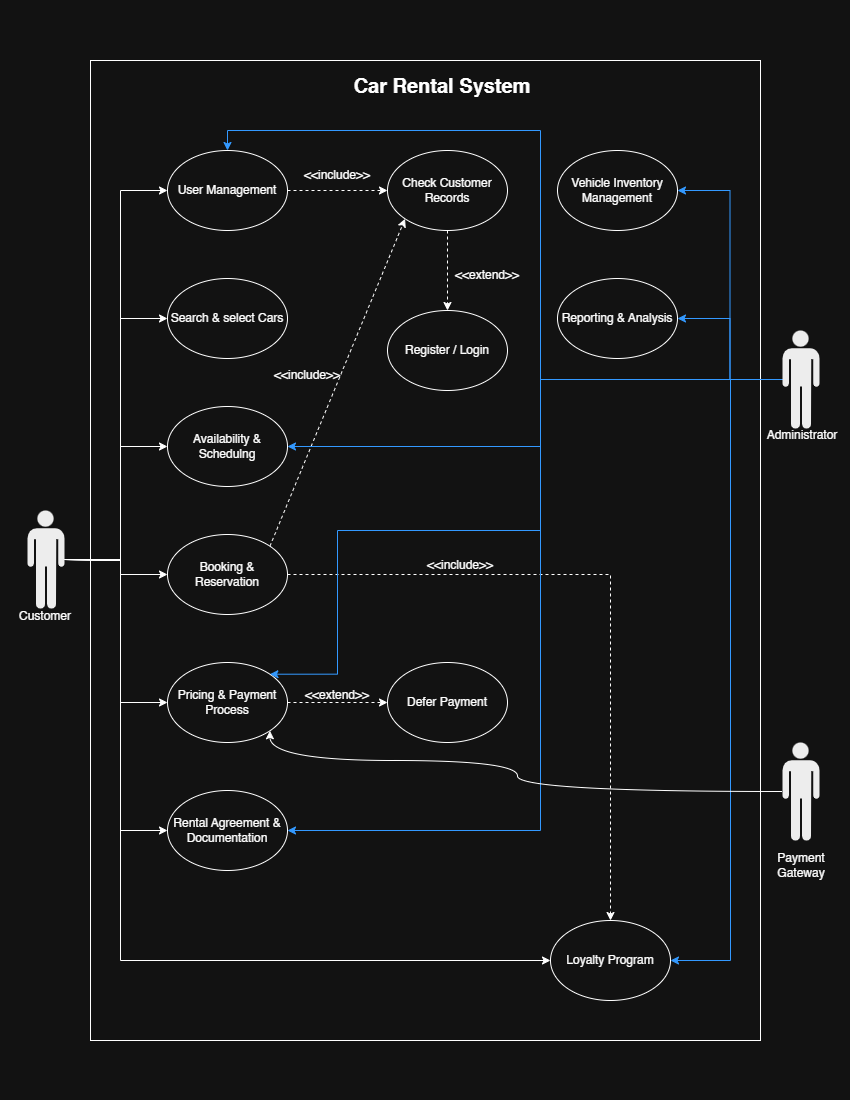

The diagram above was exported from draw.io. Its source (the exported page's mxGraphModel, read from the mxfile embedded in the PNG):
<mxGraphModel dx="2008" dy="1167" grid="0" gridSize="10" guides="1" tooltips="1" connect="1" arrows="1" fold="1" page="1" pageScale="1" pageWidth="850" pageHeight="1100" math="0" shadow="0">
  <root>
    <mxCell id="0" />
    <mxCell id="1" parent="0" />
    <mxCell id="KD9PYuzohHq4luVNRM3h-57" value="" style="rounded=0;whiteSpace=wrap;html=1;fillColor=none;movable=1;resizable=1;rotatable=1;deletable=1;editable=1;locked=0;connectable=1;" vertex="1" parent="1">
      <mxGeometry x="90" y="60" width="670" height="980" as="geometry" />
    </mxCell>
    <mxCell id="KD9PYuzohHq4luVNRM3h-19" value="" style="edgeStyle=orthogonalEdgeStyle;rounded=0;orthogonalLoop=1;jettySize=auto;html=1;dashed=1;" edge="1" parent="1" source="KD9PYuzohHq4luVNRM3h-4" target="KD9PYuzohHq4luVNRM3h-18">
      <mxGeometry relative="1" as="geometry" />
    </mxCell>
    <mxCell id="KD9PYuzohHq4luVNRM3h-4" value="User Management" style="ellipse;whiteSpace=wrap;html=1;" vertex="1" parent="1">
      <mxGeometry x="167" y="150" width="120" height="80" as="geometry" />
    </mxCell>
    <mxCell id="KD9PYuzohHq4luVNRM3h-5" value="Search &amp;amp; select Cars" style="ellipse;whiteSpace=wrap;html=1;" vertex="1" parent="1">
      <mxGeometry x="167" y="278" width="120" height="80" as="geometry" />
    </mxCell>
    <mxCell id="KD9PYuzohHq4luVNRM3h-52" style="rounded=0;orthogonalLoop=1;jettySize=auto;html=1;entryX=0;entryY=1;entryDx=0;entryDy=0;dashed=1;exitX=1;exitY=0;exitDx=0;exitDy=0;" edge="1" parent="1" source="KD9PYuzohHq4luVNRM3h-7" target="KD9PYuzohHq4luVNRM3h-18">
      <mxGeometry relative="1" as="geometry" />
    </mxCell>
    <mxCell id="KD9PYuzohHq4luVNRM3h-61" style="edgeStyle=orthogonalEdgeStyle;rounded=0;orthogonalLoop=1;jettySize=auto;html=1;dashed=1;" edge="1" parent="1" source="KD9PYuzohHq4luVNRM3h-7" target="KD9PYuzohHq4luVNRM3h-59">
      <mxGeometry relative="1" as="geometry" />
    </mxCell>
    <mxCell id="KD9PYuzohHq4luVNRM3h-7" value="Booking &amp;amp; Reservation" style="ellipse;whiteSpace=wrap;html=1;" vertex="1" parent="1">
      <mxGeometry x="167" y="534" width="120" height="80" as="geometry" />
    </mxCell>
    <mxCell id="KD9PYuzohHq4luVNRM3h-55" value="" style="edgeStyle=orthogonalEdgeStyle;rounded=0;orthogonalLoop=1;jettySize=auto;html=1;dashed=1;" edge="1" parent="1" source="KD9PYuzohHq4luVNRM3h-9" target="KD9PYuzohHq4luVNRM3h-54">
      <mxGeometry relative="1" as="geometry" />
    </mxCell>
    <mxCell id="KD9PYuzohHq4luVNRM3h-9" value="Pricing &amp;amp; Payment Process" style="ellipse;whiteSpace=wrap;html=1;" vertex="1" parent="1">
      <mxGeometry x="167" y="662" width="120" height="80" as="geometry" />
    </mxCell>
    <mxCell id="KD9PYuzohHq4luVNRM3h-11" value="Rental Agreement &amp;amp; Documentation" style="ellipse;whiteSpace=wrap;html=1;" vertex="1" parent="1">
      <mxGeometry x="167" y="790" width="120" height="80" as="geometry" />
    </mxCell>
    <mxCell id="KD9PYuzohHq4luVNRM3h-13" value="Availability &amp;amp; Schedulng" style="ellipse;whiteSpace=wrap;html=1;" vertex="1" parent="1">
      <mxGeometry x="167" y="406" width="120" height="80" as="geometry" />
    </mxCell>
    <mxCell id="KD9PYuzohHq4luVNRM3h-31" style="edgeStyle=orthogonalEdgeStyle;rounded=0;orthogonalLoop=1;jettySize=auto;html=1;entryX=0;entryY=0.5;entryDx=0;entryDy=0;exitX=1;exitY=0.5;exitDx=0;exitDy=0;exitPerimeter=0;" edge="1" parent="1" source="KD9PYuzohHq4luVNRM3h-14" target="KD9PYuzohHq4luVNRM3h-4">
      <mxGeometry relative="1" as="geometry">
        <Array as="points">
          <mxPoint x="64" y="560" />
          <mxPoint x="120" y="560" />
          <mxPoint x="120" y="190" />
        </Array>
      </mxGeometry>
    </mxCell>
    <mxCell id="KD9PYuzohHq4luVNRM3h-32" style="edgeStyle=orthogonalEdgeStyle;rounded=0;orthogonalLoop=1;jettySize=auto;html=1;entryX=0;entryY=0.5;entryDx=0;entryDy=0;exitX=1;exitY=0.5;exitDx=0;exitDy=0;exitPerimeter=0;" edge="1" parent="1" source="KD9PYuzohHq4luVNRM3h-14" target="KD9PYuzohHq4luVNRM3h-5">
      <mxGeometry relative="1" as="geometry">
        <Array as="points">
          <mxPoint x="120" y="559" />
          <mxPoint x="120" y="318" />
        </Array>
      </mxGeometry>
    </mxCell>
    <mxCell id="KD9PYuzohHq4luVNRM3h-33" style="edgeStyle=orthogonalEdgeStyle;rounded=0;orthogonalLoop=1;jettySize=auto;html=1;entryX=0;entryY=0.5;entryDx=0;entryDy=0;exitX=1;exitY=0.5;exitDx=0;exitDy=0;exitPerimeter=0;" edge="1" parent="1" source="KD9PYuzohHq4luVNRM3h-14" target="KD9PYuzohHq4luVNRM3h-13">
      <mxGeometry relative="1" as="geometry">
        <Array as="points">
          <mxPoint x="64" y="560" />
          <mxPoint x="120" y="560" />
          <mxPoint x="120" y="446" />
        </Array>
      </mxGeometry>
    </mxCell>
    <mxCell id="KD9PYuzohHq4luVNRM3h-34" style="edgeStyle=orthogonalEdgeStyle;rounded=0;orthogonalLoop=1;jettySize=auto;html=1;entryX=0;entryY=0.5;entryDx=0;entryDy=0;exitX=1;exitY=0.5;exitDx=0;exitDy=0;exitPerimeter=0;" edge="1" parent="1" source="KD9PYuzohHq4luVNRM3h-14" target="KD9PYuzohHq4luVNRM3h-7">
      <mxGeometry relative="1" as="geometry">
        <Array as="points">
          <mxPoint x="64" y="560" />
          <mxPoint x="120" y="560" />
          <mxPoint x="120" y="574" />
        </Array>
      </mxGeometry>
    </mxCell>
    <mxCell id="KD9PYuzohHq4luVNRM3h-35" style="edgeStyle=orthogonalEdgeStyle;rounded=0;orthogonalLoop=1;jettySize=auto;html=1;entryX=0;entryY=0.5;entryDx=0;entryDy=0;exitX=1;exitY=0.5;exitDx=0;exitDy=0;exitPerimeter=0;" edge="1" parent="1" source="KD9PYuzohHq4luVNRM3h-14" target="KD9PYuzohHq4luVNRM3h-9">
      <mxGeometry relative="1" as="geometry">
        <Array as="points">
          <mxPoint x="64" y="560" />
          <mxPoint x="120" y="560" />
          <mxPoint x="120" y="702" />
        </Array>
      </mxGeometry>
    </mxCell>
    <mxCell id="KD9PYuzohHq4luVNRM3h-36" style="edgeStyle=orthogonalEdgeStyle;rounded=0;orthogonalLoop=1;jettySize=auto;html=1;entryX=0;entryY=0.5;entryDx=0;entryDy=0;exitX=1;exitY=0.5;exitDx=0;exitDy=0;exitPerimeter=0;" edge="1" parent="1" source="KD9PYuzohHq4luVNRM3h-14" target="KD9PYuzohHq4luVNRM3h-11">
      <mxGeometry relative="1" as="geometry">
        <Array as="points">
          <mxPoint x="64" y="560" />
          <mxPoint x="120" y="560" />
          <mxPoint x="120" y="830" />
        </Array>
      </mxGeometry>
    </mxCell>
    <mxCell id="KD9PYuzohHq4luVNRM3h-62" style="edgeStyle=orthogonalEdgeStyle;rounded=0;orthogonalLoop=1;jettySize=auto;html=1;entryX=0;entryY=0.5;entryDx=0;entryDy=0;exitX=1;exitY=0.5;exitDx=0;exitDy=0;exitPerimeter=0;" edge="1" parent="1" source="KD9PYuzohHq4luVNRM3h-14" target="KD9PYuzohHq4luVNRM3h-59">
      <mxGeometry relative="1" as="geometry">
        <Array as="points">
          <mxPoint x="120" y="559" />
          <mxPoint x="120" y="960" />
        </Array>
      </mxGeometry>
    </mxCell>
    <object label="" Customer="" id="KD9PYuzohHq4luVNRM3h-14">
      <mxCell style="shape=mxgraph.signs.people.man_1;html=1;pointerEvents=1;fillColor=#000000;strokeColor=none;verticalLabelPosition=bottom;verticalAlign=top;align=center;" vertex="1" parent="1">
        <mxGeometry x="27" y="510" width="37" height="98" as="geometry" />
      </mxCell>
    </object>
    <mxCell id="KD9PYuzohHq4luVNRM3h-15" value="Customer" style="text;strokeColor=none;align=center;fillColor=none;html=1;verticalAlign=middle;whiteSpace=wrap;rounded=0;" vertex="1" parent="1">
      <mxGeometry x="15.5" y="601" width="60" height="30" as="geometry" />
    </mxCell>
    <mxCell id="KD9PYuzohHq4luVNRM3h-16" value="Vehicle Inventory Management" style="ellipse;whiteSpace=wrap;html=1;" vertex="1" parent="1">
      <mxGeometry x="557" y="150" width="120" height="80" as="geometry" />
    </mxCell>
    <mxCell id="KD9PYuzohHq4luVNRM3h-17" value="Reporting &amp;amp; Analysis" style="ellipse;whiteSpace=wrap;html=1;" vertex="1" parent="1">
      <mxGeometry x="557" y="278" width="120" height="80" as="geometry" />
    </mxCell>
    <mxCell id="KD9PYuzohHq4luVNRM3h-29" value="" style="edgeStyle=orthogonalEdgeStyle;rounded=0;orthogonalLoop=1;jettySize=auto;html=1;dashed=1;" edge="1" parent="1" source="KD9PYuzohHq4luVNRM3h-18" target="KD9PYuzohHq4luVNRM3h-28">
      <mxGeometry relative="1" as="geometry" />
    </mxCell>
    <mxCell id="KD9PYuzohHq4luVNRM3h-18" value="Check Customer Records" style="ellipse;whiteSpace=wrap;html=1;" vertex="1" parent="1">
      <mxGeometry x="387" y="150" width="120" height="80" as="geometry" />
    </mxCell>
    <mxCell id="KD9PYuzohHq4luVNRM3h-21" value="&amp;lt;&amp;lt;include&amp;gt;&amp;gt;" style="text;strokeColor=none;align=center;fillColor=none;html=1;verticalAlign=middle;whiteSpace=wrap;rounded=0;" vertex="1" parent="1">
      <mxGeometry x="307" y="160" width="60" height="30" as="geometry" />
    </mxCell>
    <mxCell id="KD9PYuzohHq4luVNRM3h-28" value="Register / Login" style="ellipse;whiteSpace=wrap;html=1;" vertex="1" parent="1">
      <mxGeometry x="387" y="310" width="120" height="80" as="geometry" />
    </mxCell>
    <mxCell id="KD9PYuzohHq4luVNRM3h-30" value="&amp;lt;&amp;lt;extend&amp;gt;&amp;gt;" style="text;strokeColor=none;align=center;fillColor=none;html=1;verticalAlign=middle;whiteSpace=wrap;rounded=0;" vertex="1" parent="1">
      <mxGeometry x="457" y="260" width="60" height="30" as="geometry" />
    </mxCell>
    <mxCell id="KD9PYuzohHq4luVNRM3h-40" value="" style="edgeStyle=orthogonalEdgeStyle;rounded=0;orthogonalLoop=1;jettySize=auto;html=1;entryX=0.5;entryY=0;entryDx=0;entryDy=0;strokeColor=light-dark(#000000,#3399FF);" edge="1" parent="1" source="KD9PYuzohHq4luVNRM3h-38" target="KD9PYuzohHq4luVNRM3h-4">
      <mxGeometry relative="1" as="geometry">
        <Array as="points">
          <mxPoint x="540" y="379" />
          <mxPoint x="540" y="130" />
          <mxPoint x="227" y="130" />
        </Array>
      </mxGeometry>
    </mxCell>
    <mxCell id="KD9PYuzohHq4luVNRM3h-41" style="edgeStyle=orthogonalEdgeStyle;rounded=0;orthogonalLoop=1;jettySize=auto;html=1;entryX=1;entryY=0.5;entryDx=0;entryDy=0;strokeColor=light-dark(#000000,#3399FF);" edge="1" parent="1" source="KD9PYuzohHq4luVNRM3h-38" target="KD9PYuzohHq4luVNRM3h-16">
      <mxGeometry relative="1" as="geometry" />
    </mxCell>
    <mxCell id="KD9PYuzohHq4luVNRM3h-42" style="edgeStyle=orthogonalEdgeStyle;rounded=0;orthogonalLoop=1;jettySize=auto;html=1;entryX=1;entryY=0.5;entryDx=0;entryDy=0;strokeColor=light-dark(#000000,#3399FF);" edge="1" parent="1" source="KD9PYuzohHq4luVNRM3h-38" target="KD9PYuzohHq4luVNRM3h-17">
      <mxGeometry relative="1" as="geometry" />
    </mxCell>
    <mxCell id="KD9PYuzohHq4luVNRM3h-43" style="edgeStyle=orthogonalEdgeStyle;rounded=0;orthogonalLoop=1;jettySize=auto;html=1;entryX=1;entryY=0;entryDx=0;entryDy=0;strokeColor=light-dark(#000000,#3399FF);" edge="1" parent="1" source="KD9PYuzohHq4luVNRM3h-38" target="KD9PYuzohHq4luVNRM3h-9">
      <mxGeometry relative="1" as="geometry">
        <Array as="points">
          <mxPoint x="540" y="379" />
          <mxPoint x="540" y="530" />
          <mxPoint x="337" y="530" />
          <mxPoint x="337" y="674" />
        </Array>
      </mxGeometry>
    </mxCell>
    <mxCell id="KD9PYuzohHq4luVNRM3h-44" style="edgeStyle=orthogonalEdgeStyle;rounded=0;orthogonalLoop=1;jettySize=auto;html=1;entryX=1;entryY=0.5;entryDx=0;entryDy=0;strokeColor=light-dark(#000000,#3399FF);" edge="1" parent="1" source="KD9PYuzohHq4luVNRM3h-38" target="KD9PYuzohHq4luVNRM3h-11">
      <mxGeometry relative="1" as="geometry">
        <Array as="points">
          <mxPoint x="540" y="379" />
          <mxPoint x="540" y="830" />
        </Array>
      </mxGeometry>
    </mxCell>
    <mxCell id="KD9PYuzohHq4luVNRM3h-45" style="edgeStyle=orthogonalEdgeStyle;rounded=0;orthogonalLoop=1;jettySize=auto;html=1;entryX=1;entryY=0.5;entryDx=0;entryDy=0;strokeColor=light-dark(#000000,#3399FF);" edge="1" parent="1" source="KD9PYuzohHq4luVNRM3h-38" target="KD9PYuzohHq4luVNRM3h-13">
      <mxGeometry relative="1" as="geometry">
        <Array as="points">
          <mxPoint x="540" y="379" />
          <mxPoint x="540" y="446" />
        </Array>
      </mxGeometry>
    </mxCell>
    <mxCell id="KD9PYuzohHq4luVNRM3h-64" style="edgeStyle=orthogonalEdgeStyle;rounded=0;orthogonalLoop=1;jettySize=auto;html=1;entryX=1;entryY=0.5;entryDx=0;entryDy=0;strokeColor=light-dark(#000000,#3399FF);" edge="1" parent="1" source="KD9PYuzohHq4luVNRM3h-38" target="KD9PYuzohHq4luVNRM3h-59">
      <mxGeometry relative="1" as="geometry">
        <Array as="points">
          <mxPoint x="730" y="379" />
          <mxPoint x="730" y="960" />
        </Array>
      </mxGeometry>
    </mxCell>
    <object label="" Customer="" id="KD9PYuzohHq4luVNRM3h-38">
      <mxCell style="shape=mxgraph.signs.people.man_1;html=1;pointerEvents=1;fillColor=#000000;strokeColor=none;verticalLabelPosition=bottom;verticalAlign=top;align=center;" vertex="1" parent="1">
        <mxGeometry x="782" y="330" width="37" height="98" as="geometry" />
      </mxCell>
    </object>
    <mxCell id="KD9PYuzohHq4luVNRM3h-39" value="Administrator" style="text;strokeColor=none;align=center;fillColor=none;html=1;verticalAlign=middle;whiteSpace=wrap;rounded=0;" vertex="1" parent="1">
      <mxGeometry x="772" y="420" width="60" height="30" as="geometry" />
    </mxCell>
    <mxCell id="KD9PYuzohHq4luVNRM3h-51" style="edgeStyle=orthogonalEdgeStyle;rounded=0;orthogonalLoop=1;jettySize=auto;html=1;entryX=1;entryY=1;entryDx=0;entryDy=0;elbow=vertical;curved=1;" edge="1" parent="1" source="KD9PYuzohHq4luVNRM3h-46" target="KD9PYuzohHq4luVNRM3h-9">
      <mxGeometry relative="1" as="geometry">
        <Array as="points">
          <mxPoint x="517" y="791" />
          <mxPoint x="517" y="760" />
          <mxPoint x="269" y="760" />
        </Array>
      </mxGeometry>
    </mxCell>
    <object label="" Customer="" id="KD9PYuzohHq4luVNRM3h-46">
      <mxCell style="shape=mxgraph.signs.people.man_1;html=1;pointerEvents=1;fillColor=#000000;strokeColor=none;verticalLabelPosition=bottom;verticalAlign=top;align=center;" vertex="1" parent="1">
        <mxGeometry x="782" y="742" width="37" height="98" as="geometry" />
      </mxCell>
    </object>
    <mxCell id="KD9PYuzohHq4luVNRM3h-47" value="Payment Gateway" style="text;strokeColor=none;align=center;fillColor=none;html=1;verticalAlign=middle;whiteSpace=wrap;rounded=0;" vertex="1" parent="1">
      <mxGeometry x="770.5" y="850" width="60" height="30" as="geometry" />
    </mxCell>
    <mxCell id="KD9PYuzohHq4luVNRM3h-53" value="&amp;lt;&amp;lt;include&amp;gt;&amp;gt;" style="text;strokeColor=none;align=center;fillColor=none;html=1;verticalAlign=middle;whiteSpace=wrap;rounded=0;" vertex="1" parent="1">
      <mxGeometry x="277" y="360" width="60" height="30" as="geometry" />
    </mxCell>
    <mxCell id="KD9PYuzohHq4luVNRM3h-54" value="Defer Payment" style="ellipse;whiteSpace=wrap;html=1;" vertex="1" parent="1">
      <mxGeometry x="387" y="662" width="120" height="80" as="geometry" />
    </mxCell>
    <mxCell id="KD9PYuzohHq4luVNRM3h-56" value="&amp;lt;&amp;lt;extend&amp;gt;&amp;gt;" style="text;strokeColor=none;align=center;fillColor=none;html=1;verticalAlign=middle;whiteSpace=wrap;rounded=0;" vertex="1" parent="1">
      <mxGeometry x="307" y="680" width="60" height="30" as="geometry" />
    </mxCell>
    <mxCell id="KD9PYuzohHq4luVNRM3h-58" value="Car Rental System" style="text;strokeColor=none;align=center;fillColor=none;html=1;verticalAlign=middle;whiteSpace=wrap;rounded=0;fontSize=20;fontStyle=1" vertex="1" parent="1">
      <mxGeometry x="307" y="70" width="270" height="30" as="geometry" />
    </mxCell>
    <mxCell id="KD9PYuzohHq4luVNRM3h-59" value="Loyalty Program" style="ellipse;whiteSpace=wrap;html=1;" vertex="1" parent="1">
      <mxGeometry x="550" y="920" width="120" height="80" as="geometry" />
    </mxCell>
    <mxCell id="KD9PYuzohHq4luVNRM3h-63" value="&amp;lt;&amp;lt;include&amp;gt;&amp;gt;" style="text;strokeColor=none;align=center;fillColor=none;html=1;verticalAlign=middle;whiteSpace=wrap;rounded=0;" vertex="1" parent="1">
      <mxGeometry x="430" y="550" width="60" height="30" as="geometry" />
    </mxCell>
  </root>
</mxGraphModel>